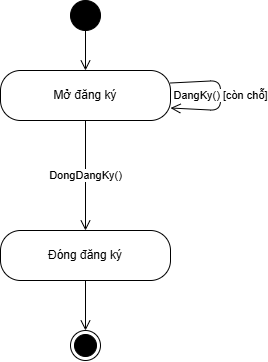

The diagram above was exported from draw.io. Its source (the exported page's mxGraphModel, read from the mxfile embedded in the PNG):
<mxGraphModel dx="1493" dy="764" grid="1" gridSize="10" guides="1" tooltips="1" connect="1" arrows="1" fold="1" page="1" pageScale="1" pageWidth="590" pageHeight="430" background="#ffffff" math="0" shadow="0">
  <root>
    <mxCell id="0" />
    <mxCell id="1" parent="0" />
    <mxCell id="mo" parent="1" style="rounded=1;whiteSpace=wrap;html=1;arcSize=40;fillColor=#ffffff;strokeColor=#000000;fontSize=12;fontFamily=Arial;fontColor=#000000;" value="Mở đăng ký" vertex="1">
      <mxGeometry height="50" width="170" x="200" y="100" as="geometry" />
    </mxCell>
    <mxCell id="dong" parent="1" style="rounded=1;whiteSpace=wrap;html=1;arcSize=40;fillColor=#ffffff;strokeColor=#000000;fontSize=12;fontFamily=Arial;fontColor=#000000;" value="Đóng đăng ký" vertex="1">
      <mxGeometry height="50" width="170" x="200" y="260" as="geometry" />
    </mxCell>
    <mxCell id="init" parent="1" style="ellipse;html=1;fillColor=#000000;strokeColor=#000000;" value="" vertex="1">
      <mxGeometry height="30" width="30" x="270" y="30" as="geometry" />
    </mxCell>
    <mxCell id="t_init" edge="1" parent="1" source="init" style="endArrow=open;endSize=8;html=1;rounded=1;strokeColor=#000000;fontSize=11;fontFamily=Arial;fontColor=#000000;labelBackgroundColor=#ffffff;" target="mo" value="">
      <mxGeometry relative="1" as="geometry" />
    </mxCell>
    <mxCell id="fin0" parent="1" style="ellipse;html=1;shape=endState;fillColor=#000000;strokeColor=#000000;" value="" vertex="1">
      <mxGeometry height="30" width="30" x="270" y="360" as="geometry" />
    </mxCell>
    <mxCell id="tf0" edge="1" parent="1" source="dong" style="endArrow=open;endSize=8;html=1;rounded=1;strokeColor=#000000;fontSize=11;fontFamily=Arial;fontColor=#000000;labelBackgroundColor=#ffffff;" target="fin0" value="">
      <mxGeometry relative="1" as="geometry" />
    </mxCell>
    <mxCell id="t0" edge="1" parent="1" source="mo" style="endArrow=open;endSize=8;html=1;rounded=1;strokeColor=#000000;fontSize=11;fontFamily=Arial;fontColor=#000000;labelBackgroundColor=#ffffff;exitX=1;exitY=0.25;entryX=1;entryY=0.75;" target="mo" value="DangKy() [còn chỗ]">
      <mxGeometry relative="1" as="geometry">
        <Array as="points">
          <mxPoint x="420" y="110" />
          <mxPoint x="420" y="140" />
        </Array>
      </mxGeometry>
    </mxCell>
    <mxCell id="t1" edge="1" parent="1" source="mo" style="endArrow=open;endSize=8;html=1;rounded=1;strokeColor=#000000;fontSize=11;fontFamily=Arial;fontColor=#000000;labelBackgroundColor=#ffffff;" target="dong" value="DongDangKy()">
      <mxGeometry relative="1" as="geometry" />
    </mxCell>
  </root>
</mxGraphModel>